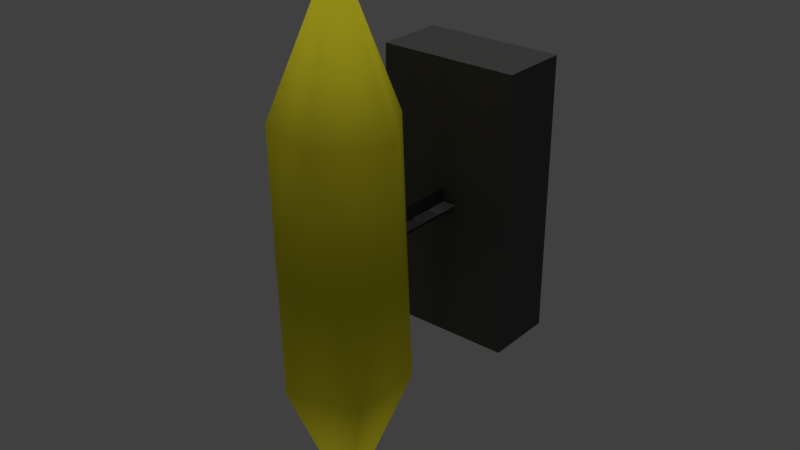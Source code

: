 # Source: light_wall_end_mockup.blend  (saved by Blender 2.78.0; exported with 4.5.12 LTS)
import bpy
from mathutils import Matrix  # noqa: F401  (used for matrix-valued properties, if any)

bpy.ops.wm.read_factory_settings(use_empty=True)
scene = bpy.context.scene
scene.name = 'Scene'

# ---- collections
col_collection_1 = bpy.data.collections.new('Collection 1'); scene.collection.children.link(col_collection_1)

# ---- materials (node trees are filled in below, after node groups)
mat_lightsource_01_material = bpy.data.materials.new('lightsource_01_material')
mat_lightsource_01_material.alpha_threshold = 0.0
mat_lightsource_01_material.use_transparent_shadow = False
mat_lightsource_01_material.diffuse_color = (0.8, 0.7199, 0.02788, 1.0)
mat_lightsource_01_material.roughness = 0.5
mat_lightsource_01_material.specular_intensity = 0.0
mat_lightsource_frame_01_material = bpy.data.materials.new('lightsource_frame_01_material')
mat_lightsource_frame_01_material.alpha_threshold = 0.0
mat_lightsource_frame_01_material.use_transparent_shadow = False
mat_lightsource_frame_01_material.diffuse_color = (0.09463, 0.09463, 0.09463, 1.0)
mat_lightsource_frame_01_material.roughness = 0.5
mat_lightsource_frame_01_material.specular_intensity = 0.0

# ---- material node trees

# ---- world
world_world = bpy.data.worlds.new('World'); scene.world = world_world
world_world.color = (0.05088, 0.05088, 0.05088)
world_world.use_sun_shadow = False
world_world.sun_shadow_jitter_overblur = 0.0
world_world.cycles.sampling_method = 'MANUAL'

# ---- lights
light_hemi_001 = bpy.data.lights.new('Hemi.001', 'SUN')
light_hemi_001.transmission_factor = 0.0
light_hemi_001.angle = 0.1993
light_hemi_001.energy = 0.5
light_hemi_001.shadow_buffer_clip_start = 0.5
light_hemi_001.shadow_soft_size = 0.1
light_hemi_001.shadow_cascade_max_distance = 1000.0
light_hemi = bpy.data.lights.new('Hemi', 'SUN')
light_hemi.transmission_factor = 0.0
light_hemi.angle = 0.1993
light_hemi.energy = 1.0
light_hemi.shadow_buffer_clip_start = 0.5
light_hemi.shadow_soft_size = 0.1
light_hemi.shadow_cascade_max_distance = 1000.0

# ---- meshes
me_icosphere_008 = bpy.data.meshes.new('Icosphere.008')
me_icosphere_008.from_pydata([(-0.05, -0.05, -0.1), (-0.05, -0.05, 0.1), (-0.05, 4.563e-08, -0.1), (-0.05, 4.563e-08, 0.1), (0.05, -0.05, -0.1), (0.05, -0.05, 0.1), (0.05, 4.563e-08, -0.1), (0.05, 4.563e-08, 0.1), (0.0, -0.15, -0.1914), (0.03462, -0.1752, -0.08559), (-0.01322, -0.1907, -0.08559), (-0.0428, -0.15, -0.08559), (-0.01322, -0.1093, -0.08559), (0.03462, -0.1248, -0.08559), (0.01322, -0.1907, 0.08559), (-0.03462, -0.1752, 0.08559), (-0.03462, -0.1248, 0.08559), (0.01322, -0.1093, 0.08559), (0.0428, -0.15, 0.08559), (0.0, -0.15, 0.1914), (0.01, -0.05, -6.358e-08), (0.01, -0.15, 7.55e-08), (-0.01, -0.05, -6.358e-08), (-0.01, -0.15, 7.55e-08), (-7.594e-08, -0.05, -0.01), (7.506e-08, -0.15, -0.01), (-7.506e-08, -0.05, 0.01), (7.594e-08, -0.15, 0.01), (0.01, -0.05, -6.358e-08), (0.01, -0.15, 7.55e-08), (-0.01, -0.05, -6.358e-08), (-0.01, -0.15, 7.55e-08), (-7.594e-08, -0.05, -0.01), (7.506e-08, -0.15, -0.01), (-7.506e-08, -0.05, 0.01), (7.594e-08, -0.15, 0.01)], [], [(0, 1, 3, 2), (2, 3, 7, 6), (6, 7, 5, 4), (4, 5, 1, 0), (2, 6, 4, 0), (7, 3, 1, 5), (8, 9, 10), (9, 8, 13), (8, 10, 11), (8, 11, 12), (8, 12, 13), (9, 13, 18), (10, 9, 14), (11, 10, 15), (12, 11, 16), (13, 12, 17), (9, 18, 14), (10, 14, 15), (11, 15, 16), (12, 16, 17), (13, 17, 18), (14, 18, 19), (15, 14, 19), (16, 15, 19), (17, 16, 19), (18, 17, 19), (20, 21, 23, 22), (24, 25, 27, 26), (28, 30, 31, 29), (32, 34, 35, 33)])
me_icosphere_008.polygons.foreach_set('use_smooth', [0, 0, 0, 0, 0, 0, 1, 1, 1, 1, 1, 1, 1, 1, 1, 1, 1, 1, 1, 1, 1, 1, 1, 1, 1, 1, 0, 0, 0, 0])
me_icosphere_008.polygons.foreach_set('material_index', [1, 1, 1, 1, 1, 1, 0, 0, 0, 0, 0, 0, 0, 0, 0, 0, 0, 0, 0, 0, 0, 0, 0, 0, 0, 0, 1, 1, 1, 1])
me_icosphere_008.materials.append(mat_lightsource_01_material)
me_icosphere_008.materials.append(mat_lightsource_frame_01_material)
me_icosphere_008.use_remesh_preserve_volume = False
me_icosphere_008.use_remesh_preserve_attributes = False
me_icosphere_008.use_mirror_vertex_groups = False
me_icosphere_008.update()

# ---- objects
ob_bottom_light = bpy.data.objects.new('bottom_light', light_hemi_001)
ob_top_height = bpy.data.objects.new('top_height', light_hemi)
ob_icosphere_004 = bpy.data.objects.new('Icosphere.004', me_icosphere_008)

# ---- transforms, parenting, visibility, modifiers, constraints
ob_bottom_light.location = (0.0, 0.0, -100.0)
ob_bottom_light.rotation_euler = (0.0, 3.142, 0.0)
ob_bottom_light.hide_viewport = True
ob_bottom_light.hide_select = True
ob_bottom_light.lineart.crease_threshold = 0.0
ob_top_height.location = (0.0, 0.0, 100.0)
ob_top_height.hide_viewport = True
ob_top_height.hide_select = True
ob_top_height.lineart.crease_threshold = 0.0
ob_icosphere_004.location = (0.0, 0.0, 0.0)
ob_icosphere_004.lineart.crease_threshold = 0.0

# ---- collection membership
col_collection_1.objects.link(ob_bottom_light)
col_collection_1.objects.link(ob_top_height)
col_collection_1.objects.link(ob_icosphere_004)

# ---- scene / render settings (as saved in the file)
scene.frame_start = 1; scene.frame_end = 250; scene.frame_set(1)
scene.render.engine = 'BLENDER_EEVEE_NEXT'
scene.render.resolution_percentage = 50
scene.render.dither_intensity = 0.0
scene.cycles.use_denoising = False
scene.cycles.samples = 128
scene.cycles.sampling_pattern = 'TABULATED_SOBOL'
scene.cycles.light_sampling_threshold = 0.0
scene.cycles.use_adaptive_sampling = False
scene.cycles.use_light_tree = False
scene.cycles.blur_glossy = 0.0
scene.cycles.sample_clamp_indirect = 0.0
scene.view_settings.view_transform = 'Standard'
bpy.context.view_layer.update()

# ---- added for rendering (the .blend has no active camera): camera
cam_auto = bpy.data.cameras.new('AutoCamera')
cam_auto.lens = 50.0
cam_auto.sensor_width = 36.0
cam_auto.clip_end = 1000.0
ob_auto_camera = bpy.data.objects.new('AutoCamera', cam_auto)
scene.collection.objects.link(ob_auto_camera)
ob_auto_camera.location = (0.40635, -0.58297, 0.32508)
ob_auto_camera.rotation_euler = (1.09748, -7.21219e-08, 0.694738)
scene.camera = ob_auto_camera
bpy.context.view_layer.update()
